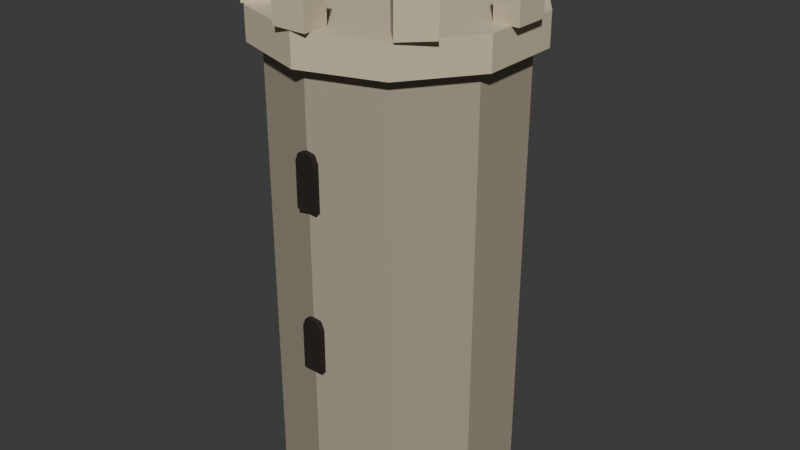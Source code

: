 # Source: siege_wall_tower.blend  (saved by Blender 5.2.44; exported with 4.5.12 LTS)
import bpy
from mathutils import Matrix  # noqa: F401  (used for matrix-valued properties, if any)

bpy.ops.wm.read_factory_settings(use_empty=True)
scene = bpy.context.scene
scene.name = 'Scene'

# ---- collections
col_collection = bpy.data.collections.new('Collection'); scene.collection.children.link(col_collection)

# ---- materials (node trees are filled in below, after node groups)
mat_castle_stone = bpy.data.materials.new('castle_stone')
mat_castle_stone.diffuse_color = (0.3763, 0.3278, 0.2423, 1.0)
mat_castle_stone_light = bpy.data.materials.new('castle_stone_light')
mat_castle_stone_light.diffuse_color = (0.624, 0.5457, 0.3813, 1.0)
mat_castle_dark = bpy.data.materials.new('castle_dark')
mat_castle_dark.diffuse_color = (0.01764, 0.01161, 0.008023, 1.0)

# ---- material node trees
mat_castle_stone.use_nodes = True; mat_castle_stone.node_tree.nodes.clear()
_N = mat_castle_stone.node_tree.nodes; _L = mat_castle_stone.node_tree.links
n0 = _N.new('ShaderNodeBsdfPrincipled'); n0.name = 'Principled BSDF'; n0.location = (-200, 100)
n0.inputs[0].default_value = (0.3763, 0.3278, 0.2423, 1.0)
n0.inputs[2].default_value = 0.78
n0.inputs[10].default_value = 0.005
n1 = _N.new('ShaderNodeOutputMaterial'); n1.name = 'Material Output'; n1.location = (200, 100)
_L.new(n0.outputs[0], n1.inputs[0])
n1.is_active_output = True
mat_castle_stone_light.use_nodes = True; mat_castle_stone_light.node_tree.nodes.clear()
_N = mat_castle_stone_light.node_tree.nodes; _L = mat_castle_stone_light.node_tree.links
n0 = _N.new('ShaderNodeBsdfPrincipled'); n0.name = 'Principled BSDF'; n0.location = (-200, 100)
n0.inputs[0].default_value = (0.624, 0.5457, 0.3813, 1.0)
n0.inputs[2].default_value = 0.78
n0.inputs[10].default_value = 0.005
n1 = _N.new('ShaderNodeOutputMaterial'); n1.name = 'Material Output'; n1.location = (200, 100)
_L.new(n0.outputs[0], n1.inputs[0])
n1.is_active_output = True
mat_castle_dark.use_nodes = True; mat_castle_dark.node_tree.nodes.clear()
_N = mat_castle_dark.node_tree.nodes; _L = mat_castle_dark.node_tree.links
n0 = _N.new('ShaderNodeBsdfPrincipled'); n0.name = 'Principled BSDF'; n0.location = (-200, 100)
n0.inputs[0].default_value = (0.01764, 0.01161, 0.008023, 1.0)
n0.inputs[2].default_value = 0.78
n0.inputs[10].default_value = 0.005
n1 = _N.new('ShaderNodeOutputMaterial'); n1.name = 'Material Output'; n1.location = (200, 100)
_L.new(n0.outputs[0], n1.inputs[0])
n1.is_active_output = True

# ---- world
world_world = bpy.data.worlds.new('World'); scene.world = world_world
world_world.use_nodes = True; world_world.node_tree.nodes.clear()
_N = world_world.node_tree.nodes; _L = world_world.node_tree.links
n0 = _N.new('ShaderNodeOutputWorld'); n0.name = 'World Output'; n0.location = (200, 100)
n1 = _N.new('ShaderNodeBackground'); n1.name = 'Background'; n1.location = (-200, 100)
n1.inputs[0].default_value = (0.05088, 0.05088, 0.05088, 1.0)
_L.new(n1.outputs[0], n0.inputs[0])
n0.is_active_output = True
world_world.color = (0.05088, 0.05088, 0.05088)
world_world.sun_shadow_jitter_overblur = 0.0

# ---- meshes
me_cone = bpy.data.meshes.new('Cone')
me_cone.from_pydata([(0.0, 2.6, 0.0), (0.0, 2.6, 10.45), (1.528, 2.103, 0.0), (1.528, 2.103, 10.45), (2.473, 0.8034, 0.0), (2.473, 0.8034, 10.45), (2.473, -0.8034, 0.0), (2.473, -0.8034, 10.45), (1.528, -2.103, 0.0), (1.528, -2.103, 10.45), (0.0, -2.6, 0.0), (0.0, -2.6, 10.45), (-1.528, -2.103, 0.0), (-1.528, -2.103, 10.45), (-2.473, -0.8034, 0.0), (-2.473, -0.8034, 10.45), (-2.473, 0.8034, 0.0), (-2.473, 0.8034, 10.45), (-1.528, 2.103, 0.0), (-1.528, 2.103, 10.45), (0.0, 2.9, 9.8), (0.0, 2.9, 10.5), (1.705, 2.346, 9.8), (1.705, 2.346, 10.5), (2.758, 0.8961, 9.8), (2.758, 0.8961, 10.5), (2.758, -0.8961, 9.8), (2.758, -0.8961, 10.5), (1.705, -2.346, 9.8), (1.705, -2.346, 10.5), (0.0, -2.9, 9.8), (0.0, -2.9, 10.5), (-1.705, -2.346, 9.8), (-1.705, -2.346, 10.5), (-2.758, -0.8961, 9.8), (-2.758, -0.8961, 10.5), (-2.758, 0.8961, 9.8), (-2.758, 0.8961, 10.5), (-1.705, 2.346, 9.8), (-1.705, 2.346, 10.5), (2.925, -0.375, 10.5), (2.925, -0.375, 11.35), (2.375, -0.375, 10.5), (2.375, -0.375, 11.35), (2.925, 0.375, 10.5), (2.925, 0.375, 11.35), (2.375, 0.375, 10.5), (2.375, 0.375, 11.35), (2.333, 1.803, 10.5), (2.333, 1.803, 11.35), (1.945, 1.414, 10.5), (1.945, 1.414, 11.35), (1.803, 2.333, 10.5), (1.803, 2.333, 11.35), (1.414, 1.945, 10.5), (1.414, 1.945, 11.35), (0.375, 2.925, 10.5), (0.375, 2.925, 11.35), (0.375, 2.375, 10.5), (0.375, 2.375, 11.35), (-0.375, 2.925, 10.5), (-0.375, 2.925, 11.35), (-0.375, 2.375, 10.5), (-0.375, 2.375, 11.35), (-1.803, 2.333, 10.5), (-1.803, 2.333, 11.35), (-1.414, 1.945, 10.5), (-1.414, 1.945, 11.35), (-2.333, 1.803, 10.5), (-2.333, 1.803, 11.35), (-1.945, 1.414, 10.5), (-1.945, 1.414, 11.35), (-2.925, 0.375, 10.5), (-2.925, 0.375, 11.35), (-2.375, 0.375, 10.5), (-2.375, 0.375, 11.35), (-2.925, -0.375, 10.5), (-2.925, -0.375, 11.35), (-2.375, -0.375, 10.5), (-2.375, -0.375, 11.35), (-2.333, -1.803, 10.5), (-2.333, -1.803, 11.35), (-1.945, -1.414, 10.5), (-1.945, -1.414, 11.35), (-1.803, -2.333, 10.5), (-1.803, -2.333, 11.35), (-1.414, -1.945, 10.5), (-1.414, -1.945, 11.35), (-0.375, -2.925, 10.5), (-0.375, -2.925, 11.35), (-0.375, -2.375, 10.5), (-0.375, -2.375, 11.35), (0.375, -2.925, 10.5), (0.375, -2.925, 11.35), (0.375, -2.375, 10.5), (0.375, -2.375, 11.35), (1.803, -2.333, 10.5), (1.803, -2.333, 11.35), (1.414, -1.945, 10.5), (1.414, -1.945, 11.35), (2.333, -1.803, 10.5), (2.333, -1.803, 11.35), (1.945, -1.414, 10.5), (1.945, -1.414, 11.35), (-0.225, -2.68, 4.475), (-0.1591, -2.68, 4.634), (1.378e-17, -2.68, 4.7), (0.1591, -2.68, 4.634), (0.225, -2.68, 4.475), (0.225, -2.68, 3.5), (-0.225, -2.68, 3.5), (-0.225, -2.56, 4.475), (-0.1591, -2.56, 4.634), (1.378e-17, -2.56, 4.7), (0.1591, -2.56, 4.634), (0.225, -2.56, 4.475), (0.225, -2.56, 3.5), (-0.225, -2.56, 3.5), (-0.225, -2.68, 7.975), (-0.1591, -2.68, 8.134), (1.378e-17, -2.68, 8.2), (0.1591, -2.68, 8.134), (0.225, -2.68, 7.975), (0.225, -2.68, 7.0), (-0.225, -2.68, 7.0), (-0.225, -2.56, 7.975), (-0.1591, -2.56, 8.134), (1.378e-17, -2.56, 8.2), (0.1591, -2.56, 8.134), (0.225, -2.56, 7.975), (0.225, -2.56, 7.0), (-0.225, -2.56, 7.0)], [], [(0, 1, 3, 2), (2, 3, 5, 4), (4, 5, 7, 6), (6, 7, 9, 8), (8, 9, 11, 10), (10, 11, 13, 12), (12, 13, 15, 14), (14, 15, 17, 16), (3, 1, 19, 17, 15, 13, 11, 9, 7, 5), (16, 17, 19, 18), (18, 19, 1, 0), (0, 2, 4, 6, 8, 10, 12, 14, 16, 18), (20, 21, 23, 22), (22, 23, 25, 24), (24, 25, 27, 26), (26, 27, 29, 28), (28, 29, 31, 30), (30, 31, 33, 32), (32, 33, 35, 34), (34, 35, 37, 36), (23, 21, 39, 37, 35, 33, 31, 29, 27, 25), (36, 37, 39, 38), (38, 39, 21, 20), (20, 22, 24, 26, 28, 30, 32, 34, 36, 38), (40, 41, 43, 42), (42, 43, 47, 46), (46, 47, 45, 44), (44, 45, 41, 40), (42, 46, 44, 40), (47, 43, 41, 45), (48, 49, 51, 50), (50, 51, 55, 54), (54, 55, 53, 52), (52, 53, 49, 48), (50, 54, 52, 48), (55, 51, 49, 53), (56, 57, 59, 58), (58, 59, 63, 62), (62, 63, 61, 60), (60, 61, 57, 56), (58, 62, 60, 56), (63, 59, 57, 61), (64, 65, 67, 66), (66, 67, 71, 70), (70, 71, 69, 68), (68, 69, 65, 64), (66, 70, 68, 64), (71, 67, 65, 69), (72, 73, 75, 74), (74, 75, 79, 78), (78, 79, 77, 76), (76, 77, 73, 72), (74, 78, 76, 72), (79, 75, 73, 77), (80, 81, 83, 82), (82, 83, 87, 86), (86, 87, 85, 84), (84, 85, 81, 80), (82, 86, 84, 80), (87, 83, 81, 85), (88, 89, 91, 90), (90, 91, 95, 94), (94, 95, 93, 92), (92, 93, 89, 88), (90, 94, 92, 88), (95, 91, 89, 93), (96, 97, 99, 98), (98, 99, 103, 102), (102, 103, 101, 100), (100, 101, 97, 96), (98, 102, 100, 96), (103, 99, 97, 101), (110, 109, 108, 107, 106, 105, 104), (111, 112, 113, 114, 115, 116, 117), (104, 105, 112, 111), (105, 106, 113, 112), (106, 107, 114, 113), (107, 108, 115, 114), (108, 109, 116, 115), (109, 110, 117, 116), (110, 104, 111, 117), (124, 123, 122, 121, 120, 119, 118), (125, 126, 127, 128, 129, 130, 131), (118, 119, 126, 125), (119, 120, 127, 126), (120, 121, 128, 127), (121, 122, 129, 128), (122, 123, 130, 129), (123, 124, 131, 130), (124, 118, 125, 131)])
me_cone.polygons.foreach_set('material_index', [0, 0, 0, 0, 0, 0, 0, 0, 0, 0, 0, 0, 1, 1, 1, 1, 1, 1, 1, 1, 1, 1, 1, 1, 1, 1, 1, 1, 1, 1, 1, 1, 1, 1, 1, 1, 1, 1, 1, 1, 1, 1, 1, 1, 1, 1, 1, 1, 1, 1, 1, 1, 1, 1, 1, 1, 1, 1, 1, 1, 1, 1, 1, 1, 1, 1, 1, 1, 1, 1, 1, 1, 2, 2, 2, 2, 2, 2, 2, 2, 2, 2, 2, 2, 2, 2, 2, 2, 2, 2])
_uv = me_cone.uv_layers.new(name='UVMap')
_uv.uv.foreach_set('vector', [1.0, 0.5, 1.0, 1.0, 0.9, 1.0, 0.9, 0.5, 0.9, 0.5, 0.9, 1.0, 0.8, 1.0, 0.8, 0.5, 0.8, 0.5, 0.8, 1.0, 0.7, 1.0, 0.7, 0.5, 0.7, 0.5, 0.7, 1.0, 0.6, 1.0, 0.6, 0.5, 0.6, 0.5, 0.6, 1.0, 0.5, 1.0, 0.5, 0.5, 0.5, 0.5, 0.5, 1.0, 0.4, 1.0, 0.4, 0.5, 0.4, 0.5, 0.4, 1.0, 0.3, 1.0, 0.3, 0.5, 0.3, 0.5, 0.3, 1.0, 0.2, 1.0, 0.2, 0.5, 0.3911, 0.4442, 0.25, 0.49, 0.1089, 0.4442, 0.02175, 0.3242, 0.02175, 0.1758, 0.1089, 0.05584, 0.25, 0.01, 0.3911, 0.05584, 0.4783, 0.1758, 0.4783, 0.3242, 0.2, 0.5, 0.2, 1.0, 0.1, 1.0, 0.1, 0.5, 0.1, 0.5, 0.1, 1.0, -7.451e-08, 1.0, -7.451e-08, 0.5, 0.75, 0.49, 0.8911, 0.4442, 0.9783, 0.3242, 0.9783, 0.1758, 0.8911, 0.05584, 0.75, 0.01, 0.6089, 0.05584, 0.5217, 0.1758, 0.5217, 0.3242, 0.6089, 0.4442, 1.0, 0.5, 1.0, 1.0, 0.9, 1.0, 0.9, 0.5, 0.9, 0.5, 0.9, 1.0, 0.8, 1.0, 0.8, 0.5, 0.8, 0.5, 0.8, 1.0, 0.7, 1.0, 0.7, 0.5, 0.7, 0.5, 0.7, 1.0, 0.6, 1.0, 0.6, 0.5, 0.6, 0.5, 0.6, 1.0, 0.5, 1.0, 0.5, 0.5, 0.5, 0.5, 0.5, 1.0, 0.4, 1.0, 0.4, 0.5, 0.4, 0.5, 0.4, 1.0, 0.3, 1.0, 0.3, 0.5, 0.3, 0.5, 0.3, 1.0, 0.2, 1.0, 0.2, 0.5, 0.3911, 0.4442, 0.25, 0.49, 0.1089, 0.4442, 0.02175, 0.3242, 0.02175, 0.1758, 0.1089, 0.05584, 0.25, 0.01, 0.3911, 0.05584, 0.4783, 0.1758, 0.4783, 0.3242, 0.2, 0.5, 0.2, 1.0, 0.1, 1.0, 0.1, 0.5, 0.1, 0.5, 0.1, 1.0, -7.451e-08, 1.0, -7.451e-08, 0.5, 0.75, 0.49, 0.8911, 0.4442, 0.9783, 0.3242, 0.9783, 0.1758, 0.8911, 0.05584, 0.75, 0.01, 0.6089, 0.05584, 0.5217, 0.1758, 0.5217, 0.3242, 0.6089, 0.4442, 0.375, 0.0, 0.625, 0.0, 0.625, 0.25, 0.375, 0.25, 0.375, 0.25, 0.625, 0.25, 0.625, 0.5, 0.375, 0.5, 0.375, 0.5, 0.625, 0.5, 0.625, 0.75, 0.375, 0.75, 0.375, 0.75, 0.625, 0.75, 0.625, 1.0, 0.375, 1.0, 0.125, 0.5, 0.375, 0.5, 0.375, 0.75, 0.125, 0.75, 0.625, 0.5, 0.875, 0.5, 0.875, 0.75, 0.625, 0.75, 0.375, 0.0, 0.625, 0.0, 0.625, 0.25, 0.375, 0.25, 0.375, 0.25, 0.625, 0.25, 0.625, 0.5, 0.375, 0.5, 0.375, 0.5, 0.625, 0.5, 0.625, 0.75, 0.375, 0.75, 0.375, 0.75, 0.625, 0.75, 0.625, 1.0, 0.375, 1.0, 0.125, 0.5, 0.375, 0.5, 0.375, 0.75, 0.125, 0.75, 0.625, 0.5, 0.875, 0.5, 0.875, 0.75, 0.625, 0.75, 0.375, 0.0, 0.625, 0.0, 0.625, 0.25, 0.375, 0.25, 0.375, 0.25, 0.625, 0.25, 0.625, 0.5, 0.375, 0.5, 0.375, 0.5, 0.625, 0.5, 0.625, 0.75, 0.375, 0.75, 0.375, 0.75, 0.625, 0.75, 0.625, 1.0, 0.375, 1.0, 0.125, 0.5, 0.375, 0.5, 0.375, 0.75, 0.125, 0.75, 0.625, 0.5, 0.875, 0.5, 0.875, 0.75, 0.625, 0.75, 0.375, 0.0, 0.625, 0.0, 0.625, 0.25, 0.375, 0.25, 0.375, 0.25, 0.625, 0.25, 0.625, 0.5, 0.375, 0.5, 0.375, 0.5, 0.625, 0.5, 0.625, 0.75, 0.375, 0.75, 0.375, 0.75, 0.625, 0.75, 0.625, 1.0, 0.375, 1.0, 0.125, 0.5, 0.375, 0.5, 0.375, 0.75, 0.125, 0.75, 0.625, 0.5, 0.875, 0.5, 0.875, 0.75, 0.625, 0.75, 0.375, 0.0, 0.625, 0.0, 0.625, 0.25, 0.375, 0.25, 0.375, 0.25, 0.625, 0.25, 0.625, 0.5, 0.375, 0.5, 0.375, 0.5, 0.625, 0.5, 0.625, 0.75, 0.375, 0.75, 0.375, 0.75, 0.625, 0.75, 0.625, 1.0, 0.375, 1.0, 0.125, 0.5, 0.375, 0.5, 0.375, 0.75, 0.125, 0.75, 0.625, 0.5, 0.875, 0.5, 0.875, 0.75, 0.625, 0.75, 0.375, 0.0, 0.625, 0.0, 0.625, 0.25, 0.375, 0.25, 0.375, 0.25, 0.625, 0.25, 0.625, 0.5, 0.375, 0.5, 0.375, 0.5, 0.625, 0.5, 0.625, 0.75, 0.375, 0.75, 0.375, 0.75, 0.625, 0.75, 0.625, 1.0, 0.375, 1.0, 0.125, 0.5, 0.375, 0.5, 0.375, 0.75, 0.125, 0.75, 0.625, 0.5, 0.875, 0.5, 0.875, 0.75, 0.625, 0.75, 0.375, 0.0, 0.625, 0.0, 0.625, 0.25, 0.375, 0.25, 0.375, 0.25, 0.625, 0.25, 0.625, 0.5, 0.375, 0.5, 0.375, 0.5, 0.625, 0.5, 0.625, 0.75, 0.375, 0.75, 0.375, 0.75, 0.625, 0.75, 0.625, 1.0, 0.375, 1.0, 0.125, 0.5, 0.375, 0.5, 0.375, 0.75, 0.125, 0.75, 0.625, 0.5, 0.875, 0.5, 0.875, 0.75, 0.625, 0.75, 0.375, 0.0, 0.625, 0.0, 0.625, 0.25, 0.375, 0.25, 0.375, 0.25, 0.625, 0.25, 0.625, 0.5, 0.375, 0.5, 0.375, 0.5, 0.625, 0.5, 0.625, 0.75, 0.375, 0.75, 0.375, 0.75, 0.625, 0.75, 0.625, 1.0, 0.375, 1.0, 0.125, 0.5, 0.375, 0.5, 0.375, 0.75, 0.125, 0.75, 0.625, 0.5, 0.875, 0.5, 0.875, 0.75, 0.625, 0.75, 0.5, 1.0, 0.8909, 0.8117, 0.9875, 0.3887, 0.7169, 0.04952, 0.2831, 0.04952, 0.01254, 0.3887, 0.1091, 0.8117, 0.5, 1.0, 0.8909, 0.8117, 0.9875, 0.3887, 0.7169, 0.04952, 0.2831, 0.04952, 0.01254, 0.3887, 0.1091, 0.8117, 0.0, 0.0, 1.0, 0.0, 1.0, 1.0, 0.0, 1.0, 0.0, 0.0, 1.0, 0.0, 1.0, 1.0, 0.0, 1.0, 0.0, 0.0, 1.0, 0.0, 1.0, 1.0, 0.0, 1.0, 0.0, 0.0, 1.0, 0.0, 1.0, 1.0, 0.0, 1.0, 0.0, 0.0, 1.0, 0.0, 1.0, 1.0, 0.0, 1.0, 0.0, 0.0, 1.0, 0.0, 1.0, 1.0, 0.0, 1.0, 0.0, 0.0, 1.0, 0.0, 1.0, 1.0, 0.0, 1.0, 0.5, 1.0, 0.8909, 0.8117, 0.9875, 0.3887, 0.7169, 0.04952, 0.2831, 0.04952, 0.01254, 0.3887, 0.1091, 0.8117, 0.5, 1.0, 0.8909, 0.8117, 0.9875, 0.3887, 0.7169, 0.04952, 0.2831, 0.04952, 0.01254, 0.3887, 0.1091, 0.8117, 0.0, 0.0, 1.0, 0.0, 1.0, 1.0, 0.0, 1.0, 0.0, 0.0, 1.0, 0.0, 1.0, 1.0, 0.0, 1.0, 0.0, 0.0, 1.0, 0.0, 1.0, 1.0, 0.0, 1.0, 0.0, 0.0, 1.0, 0.0, 1.0, 1.0, 0.0, 1.0, 0.0, 0.0, 1.0, 0.0, 1.0, 1.0, 0.0, 1.0, 0.0, 0.0, 1.0, 0.0, 1.0, 1.0, 0.0, 1.0, 0.0, 0.0, 1.0, 0.0, 1.0, 1.0, 0.0, 1.0])
me_cone.materials.append(mat_castle_stone)
me_cone.materials.append(mat_castle_stone_light)
me_cone.materials.append(mat_castle_dark)
me_cone.update()

# ---- objects
ob_siege_wall_tower = bpy.data.objects.new('siege_wall_tower', me_cone)

# ---- transforms, parenting, visibility, modifiers, constraints
ob_siege_wall_tower.location = (0.0, 0.0, 0.0)
_vg = ob_siege_wall_tower.vertex_groups.new(name='root')

# ---- collection membership
col_collection.objects.link(ob_siege_wall_tower)

# ---- scene / render settings (as saved in the file)
scene.frame_start = 1; scene.frame_end = 250; scene.frame_set(1)
scene.render.engine = 'BLENDER_EEVEE_NEXT'
scene.render.bake_bias = 0.0
scene.render.bake_samples = 0
scene.render.compositor_device = 'GPU'
scene.eevee.use_volume_custom_range = False
scene.eevee.fast_gi_thickness_near = 0.1
scene.eevee.fast_gi_thickness_far = 0.0
scene.eevee.ray_tracing_options.screen_trace_thickness = 0.1
bpy.context.view_layer.update()

# ---- added for rendering (the .blend has no active camera and no usable light): camera, sun
cam_auto = bpy.data.cameras.new('AutoCamera')
cam_auto.lens = 50.0
cam_auto.sensor_width = 36.0
cam_auto.clip_end = 1000.0
ob_auto_camera = bpy.data.objects.new('AutoCamera', cam_auto)
scene.collection.objects.link(ob_auto_camera)
ob_auto_camera.location = (12.995, -15.594, 16.071)
ob_auto_camera.rotation_euler = (1.09748, -7.21219e-08, 0.694738)
scene.camera = ob_auto_camera
light_auto_sun = bpy.data.lights.new('AutoSun', 'SUN')
light_auto_sun.energy = 3.0
light_auto_sun.angle = 0.0523599
ob_auto_sun = bpy.data.objects.new('AutoSun', light_auto_sun)
scene.collection.objects.link(ob_auto_sun)
ob_auto_sun.rotation_euler = (0.872665, 0.174533, 0.523599)
bpy.context.view_layer.update()
